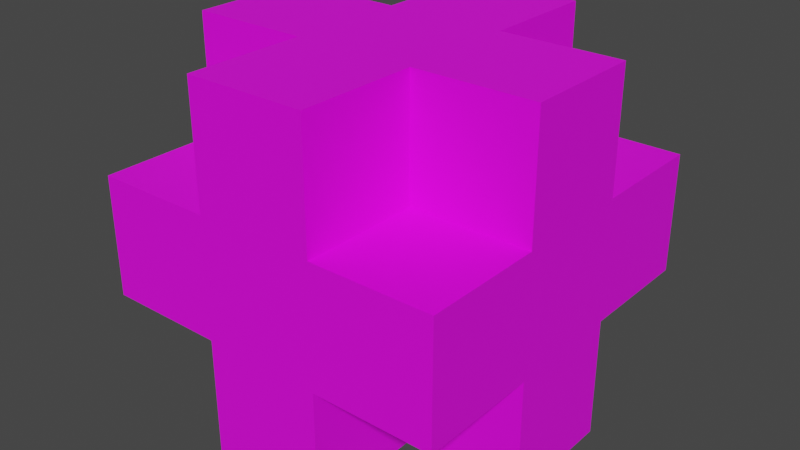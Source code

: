 # Source: Cross.blend  (saved by Blender 3.6.11; exported with 4.5.12 LTS)
import bpy
from mathutils import Matrix  # noqa: F401  (used for matrix-valued properties, if any)

bpy.ops.wm.read_factory_settings(use_empty=True)
scene = bpy.context.scene
scene.name = 'Scene'

# ---- collections
col_collection = bpy.data.collections.new('Collection'); scene.collection.children.link(col_collection)

# ---- images (referenced by path relative to the original .blend; pixels are not part of the script)
import os
ASSET_DIR = os.environ.get("B2B_ASSET_DIR", "")  # directory of the original .blend (textures are referenced by path, not embedded)
HERE = os.path.dirname(os.path.abspath(__file__))  # packed textures are extracted next to this script under _unpacked/

def load_image(name, relpath, width, height, colorspace="sRGB"):
    """Load a texture the original file referenced (path relative to the .blend, or extracted next to this script)."""
    p = next((c for c in (os.path.join(HERE, relpath), os.path.join(ASSET_DIR, relpath)) if relpath and os.path.exists(c)), "")
    if p:
        img = bpy.data.images.load(p, check_existing=True)
        img.name = name
    else:  # same state as the original file: an image datablock whose file is absent (Cycles renders it pink)
        img = bpy.data.images.new(name, width, height)
        img.source = "FILE"
        img.filepath = "//" + (relpath or name)
    img.colorspace_settings.name = colorspace
    return img
img_lowpoly_tex_png = load_image('Lowpoly_tex.png', '_Textures/Lowpoly_tex.png', 1024, 1024, 'sRGB')

# ---- materials (node trees are filled in below, after node groups)
mat_m_cross = bpy.data.materials.new('M_Cross')
mat_m_cross.use_transparent_shadow = False

# ---- material node trees
mat_m_cross.use_nodes = True; mat_m_cross.node_tree.nodes.clear()
_N = mat_m_cross.node_tree.nodes; _L = mat_m_cross.node_tree.links
n0 = _N.new('ShaderNodeBsdfPrincipled'); n0.name = 'Principled BSDF'; n0.location = (10, 300)
n0.distribution = 'GGX'
n0.subsurface_method = 'RANDOM_WALK_SKIN'
n0.inputs[3].default_value = 1.45
n0.inputs[27].default_value = (0.0, 0.0, 0.0, 1.0)
n0.inputs[28].default_value = 1.0
n1 = _N.new('ShaderNodeOutputMaterial'); n1.name = 'Material Output'; n1.location = (300, 300)
n2 = _N.new('ShaderNodeTexImage'); n2.name = 'Image Texture'; n2.location = (-320, 351)
n2.image = img_lowpoly_tex_png
_L.new(n0.outputs[0], n1.inputs[0])
_L.new(n2.outputs[0], n0.inputs[0])
n1.is_active_output = True

# ---- world
world_world = bpy.data.worlds.new('World'); scene.world = world_world
world_world.use_nodes = True; world_world.node_tree.nodes.clear()
_N = world_world.node_tree.nodes; _L = world_world.node_tree.links
n0 = _N.new('ShaderNodeOutputWorld'); n0.name = 'World Output'; n0.location = (300, 300)
n1 = _N.new('ShaderNodeBackground'); n1.name = 'Background'; n1.location = (10, 300)
n1.inputs[0].default_value = (0.05088, 0.05088, 0.05088, 1.0)
_L.new(n1.outputs[0], n0.inputs[0])
n0.is_active_output = True
world_world.color = (0.05088, 0.05088, 0.05088)
world_world.use_sun_shadow = False
world_world.sun_shadow_jitter_overblur = 0.0

# ---- meshes
me_cross = bpy.data.meshes.new('Cross')
me_cross.from_pydata([(-0.1958, -0.1958, 0.5874), (-0.5874, -0.1958, 0.5874), (-0.5874, -0.5874, 0.1958), (-0.1958, -0.1958, 0.1958), (-0.1958, 0.5874, -0.5874), (0.1958, 0.5874, 0.5874), (-0.1958, -0.5874, -0.5874), (0.1958, -0.5874, -0.5874), (-0.1958, -0.5874, 0.5874), (-0.5874, 0.1958, -0.5874), (-0.5874, 0.1958, 0.5874), (0.5874, -0.1958, -0.5874), (0.5874, 0.1958, -0.5874), (0.5874, 0.1958, 0.5874), (0.5874, -0.1958, 0.5874), (0.1958, 0.1958, 0.5874), (-0.1958, 0.1958, 0.5874), (-0.1958, 0.1958, -0.5874), (0.1958, 0.1958, -0.5874), (-0.5874, 0.5874, -0.1958), (0.5874, 0.5874, -0.1958), (0.5874, -0.5874, 0.1958), (0.5874, -0.5874, -0.1958), (0.1958, -0.5874, 0.1958), (0.1958, -0.5874, -0.1958), (-0.1958, -0.5874, 0.1958), (-0.1958, -0.5874, -0.1958), (-0.1958, 0.5874, 0.1958), (0.1958, 0.5874, -0.1958), (0.5874, 0.1958, -0.1958), (0.5874, -0.1958, -0.1958), (-0.5874, -0.1958, 0.1958), (-0.5874, -0.1958, -0.1958), (-0.5874, 0.1958, -0.1958), (-0.1958, -0.1958, -0.1958), (-0.5874, -0.5874, -0.1958), (-0.1958, -0.1958, -0.5874), (-0.5874, -0.1958, -0.5874), (0.5874, -0.1958, 0.1958), (0.1958, -0.1958, 0.1958), (0.1958, -0.5874, 0.5874), (0.1958, -0.1958, 0.5874), (0.1958, 0.5874, 0.1958), (0.1958, 0.1958, 0.1958), (0.5874, 0.5874, 0.1958), (0.5874, 0.1958, 0.1958), (-0.5874, 0.1958, 0.1958), (-0.1958, 0.1958, 0.1958), (-0.5874, 0.5874, 0.1958), (-0.1958, 0.5874, 0.5874), (0.1958, -0.1958, -0.5874), (0.1958, -0.1958, -0.1958), (0.1958, 0.1958, -0.1958), (0.1958, 0.5874, -0.5874), (-0.1958, 0.1958, -0.1958), (-0.1958, 0.5874, -0.1958)], [], [(41, 0, 8, 40), (36, 50, 7, 6), (23, 40, 8, 25), (27, 49, 5, 42), (4, 53, 18, 17), (17, 18, 50, 36), (9, 17, 36, 37), (5, 49, 16, 15), (15, 16, 0, 41), (13, 15, 41, 14), (16, 10, 1, 0), (18, 12, 11, 50), (45, 13, 14, 38), (31, 1, 10, 46), (37, 32, 33, 9), (32, 31, 46, 33), (35, 2, 31, 32), (12, 29, 30, 11), (29, 45, 38, 30), (20, 44, 45, 29), (4, 55, 28, 53), (55, 27, 42, 28), (19, 48, 27, 55), (7, 24, 26, 6), (24, 23, 25, 26), (22, 21, 23, 24), (26, 25, 2, 35), (31, 3, 0, 1), (30, 38, 21, 22), (25, 3, 31, 2), (28, 42, 44, 20), (8, 0, 3, 25), (33, 46, 48, 19), (36, 6, 26, 34), (34, 26, 35, 32), (34, 32, 37, 36), (14, 41, 39, 38), (21, 38, 39, 23), (23, 39, 41, 40), (5, 15, 43, 42), (15, 13, 45, 43), (42, 43, 45, 44), (10, 16, 47, 46), (46, 47, 27, 48), (27, 47, 16, 49), (11, 30, 51, 50), (50, 51, 24, 7), (22, 24, 51, 30), (28, 20, 29, 52), (52, 29, 12, 18), (52, 18, 53, 28), (17, 9, 33, 54), (54, 33, 19, 55), (17, 54, 55, 4)])
_uv = me_cross.uv_layers.new(name='UVMap')
_uv.uv.foreach_set('vector', [0.5675, 0.5832, 0.5651, 0.5856, 0.5626, 0.5832, 0.5651, 0.5807, 0.5675, 0.5929, 0.5651, 0.5953, 0.5626, 0.5929, 0.5651, 0.5904, 0.5772, 0.588, 0.5748, 0.5904, 0.5723, 0.588, 0.5748, 0.5856, 0.5772, 0.5977, 0.5748, 0.6001, 0.5723, 0.5977, 0.5748, 0.5953, 0.5723, 0.5977, 0.5699, 0.6001, 0.5675, 0.5977, 0.5699, 0.5953, 0.5699, 0.5953, 0.5675, 0.5977, 0.5651, 0.5953, 0.5675, 0.5929, 0.5723, 0.5929, 0.5699, 0.5953, 0.5675, 0.5929, 0.5699, 0.5904, 0.5723, 0.588, 0.5699, 0.5904, 0.5675, 0.588, 0.5699, 0.5856, 0.5699, 0.5856, 0.5675, 0.588, 0.5651, 0.5856, 0.5675, 0.5832, 0.5723, 0.5832, 0.5699, 0.5856, 0.5675, 0.5832, 0.5699, 0.5807, 0.5675, 0.588, 0.5651, 0.5904, 0.5626, 0.588, 0.5651, 0.5856, 0.5675, 0.5977, 0.5651, 0.6001, 0.5626, 0.5977, 0.5651, 0.5953, 0.5675, 0.6026, 0.5699, 0.6001, 0.5723, 0.6026, 0.5699, 0.605, 0.5748, 0.605, 0.5723, 0.6026, 0.5748, 0.6001, 0.5772, 0.6026, 0.5796, 0.6098, 0.5772, 0.6074, 0.5796, 0.605, 0.582, 0.6074, 0.5772, 0.6074, 0.5748, 0.605, 0.5772, 0.6026, 0.5796, 0.605, 0.5748, 0.6098, 0.5723, 0.6074, 0.5748, 0.605, 0.5772, 0.6074, 0.5626, 0.6074, 0.5651, 0.605, 0.5675, 0.6074, 0.5651, 0.6098, 0.5651, 0.605, 0.5675, 0.6026, 0.5699, 0.605, 0.5675, 0.6074, 0.5626, 0.6026, 0.5651, 0.6001, 0.5675, 0.6026, 0.5651, 0.605, 0.582, 0.5929, 0.5796, 0.5953, 0.5772, 0.5929, 0.5796, 0.5904, 0.5796, 0.5953, 0.5772, 0.5977, 0.5748, 0.5953, 0.5772, 0.5929, 0.582, 0.5977, 0.5796, 0.6001, 0.5772, 0.5977, 0.5796, 0.5953, 0.582, 0.5832, 0.5796, 0.5856, 0.5772, 0.5832, 0.5796, 0.5807, 0.5796, 0.5856, 0.5772, 0.588, 0.5748, 0.5856, 0.5772, 0.5832, 0.582, 0.588, 0.5796, 0.5904, 0.5772, 0.588, 0.5796, 0.5856, 0.5772, 0.5832, 0.5748, 0.5856, 0.5723, 0.5832, 0.5748, 0.5807, 0.5855, 0.5842, 0.5855, 0.5876, 0.582, 0.5876, 0.582, 0.5842, 0.5675, 0.6074, 0.5699, 0.605, 0.5723, 0.6074, 0.5699, 0.6098, 0.5855, 0.5842, 0.5889, 0.5842, 0.5889, 0.5876, 0.5855, 0.5876, 0.5772, 0.5929, 0.5748, 0.5953, 0.5723, 0.5929, 0.5748, 0.5904, 0.582, 0.591, 0.582, 0.5876, 0.5855, 0.5876, 0.5855, 0.591, 0.5796, 0.605, 0.5772, 0.6026, 0.5796, 0.6001, 0.582, 0.6026, 0.5889, 0.5876, 0.5889, 0.591, 0.5855, 0.591, 0.5855, 0.5876, 0.5889, 0.5945, 0.5855, 0.5945, 0.5855, 0.591, 0.5889, 0.591, 0.5855, 0.5979, 0.5855, 0.5945, 0.5889, 0.5945, 0.5889, 0.5979, 0.5855, 0.5842, 0.582, 0.5842, 0.582, 0.5807, 0.5855, 0.5807, 0.582, 0.5945, 0.582, 0.591, 0.5855, 0.591, 0.5855, 0.5945, 0.5889, 0.5979, 0.5889, 0.6013, 0.5855, 0.6013, 0.5855, 0.5979, 0.582, 0.5979, 0.582, 0.5945, 0.5855, 0.5945, 0.5855, 0.5979, 0.582, 0.6013, 0.582, 0.5979, 0.5855, 0.5979, 0.5855, 0.6013, 0.5889, 0.6047, 0.5855, 0.6047, 0.5855, 0.6013, 0.5889, 0.6013, 0.582, 0.6047, 0.582, 0.6013, 0.5855, 0.6013, 0.5855, 0.6047, 0.5855, 0.6082, 0.5855, 0.6047, 0.5889, 0.6047, 0.5889, 0.6082, 0.5855, 0.6047, 0.5855, 0.6082, 0.582, 0.6082, 0.582, 0.6047, 0.5855, 0.5842, 0.5855, 0.5807, 0.5889, 0.5807, 0.5889, 0.5842, 0.5923, 0.5842, 0.5889, 0.5842, 0.5889, 0.5807, 0.5923, 0.5807, 0.5889, 0.5876, 0.5889, 0.5842, 0.5923, 0.5842, 0.5923, 0.5876, 0.5923, 0.5876, 0.5923, 0.591, 0.5889, 0.591, 0.5889, 0.5876, 0.5889, 0.5945, 0.5889, 0.591, 0.5923, 0.591, 0.5923, 0.5945, 0.5889, 0.5945, 0.5923, 0.5945, 0.5923, 0.5979, 0.5889, 0.5979, 0.5923, 0.5979, 0.5923, 0.6013, 0.5889, 0.6013, 0.5889, 0.5979, 0.5889, 0.6047, 0.5889, 0.6013, 0.5923, 0.6013, 0.5923, 0.6047, 0.5923, 0.6082, 0.5889, 0.6082, 0.5889, 0.6047, 0.5923, 0.6047])
me_cross.materials.append(mat_m_cross)
me_cross.update()

# ---- objects
ob_cross = bpy.data.objects.new('Cross', me_cross)

# ---- transforms, parenting, visibility, modifiers, constraints
ob_cross.location = (0.0, 0.0, 0.0)

# ---- collection membership
col_collection.objects.link(ob_cross)

# ---- scene / render settings (as saved in the file)
scene.frame_start = 1; scene.frame_end = 250; scene.frame_set(1)
scene.render.engine = 'BLENDER_EEVEE_NEXT'
scene.cycles.sampling_pattern = 'TABULATED_SOBOL'
scene.cycles.use_light_tree = False
scene.view_settings.view_transform = 'Filmic'
bpy.context.view_layer.update()

# ---- added for rendering (the .blend has no active camera and no usable light): camera, sun
cam_auto = bpy.data.cameras.new('AutoCamera')
cam_auto.lens = 50.0
cam_auto.sensor_width = 36.0
cam_auto.clip_end = 1000.0
ob_auto_camera = bpy.data.objects.new('AutoCamera', cam_auto)
scene.collection.objects.link(ob_auto_camera)
ob_auto_camera.location = (1.8826, -2.25912, 1.50608)
ob_auto_camera.rotation_euler = (1.09748, -7.21219e-08, 0.694738)
scene.camera = ob_auto_camera
light_auto_sun = bpy.data.lights.new('AutoSun', 'SUN')
light_auto_sun.energy = 3.0
light_auto_sun.angle = 0.0523599
ob_auto_sun = bpy.data.objects.new('AutoSun', light_auto_sun)
scene.collection.objects.link(ob_auto_sun)
ob_auto_sun.rotation_euler = (0.872665, 0.174533, 0.523599)
bpy.context.view_layer.update()
